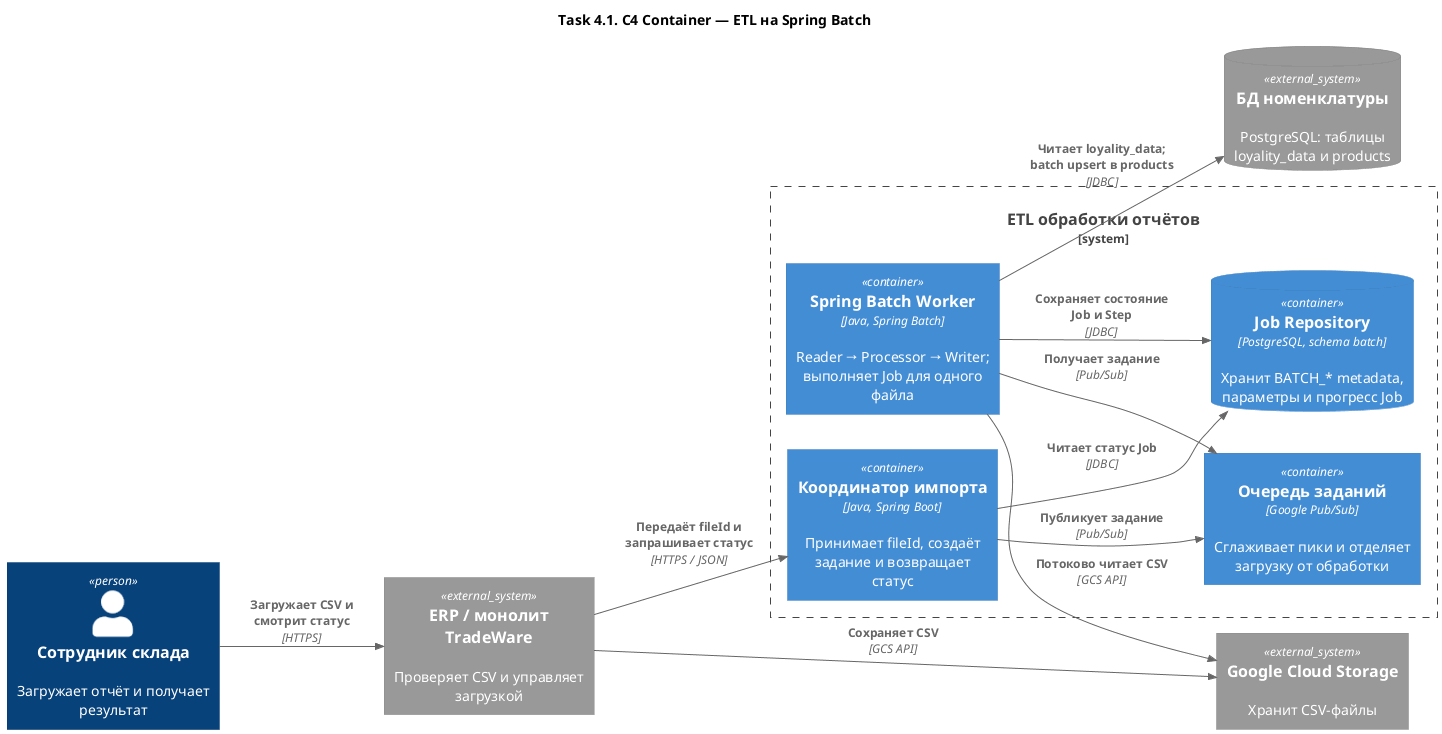

The diagram above was rendered by PlantUML. Its source (embedded in the PNG):
@startuml
!include <C4/C4_Container>

title Task 4.1. C4 Container — ETL на Spring Batch

LAYOUT_LEFT_RIGHT()

Person(employee, "Сотрудник склада", "Загружает отчёт и получает результат")
System_Ext(erp, "ERP / монолит TradeWare", "Проверяет CSV и управляет загрузкой")
System_Ext(gcs, "Google Cloud Storage", "Хранит CSV-файлы")
SystemDb_Ext(productDb, "БД номенклатуры", "PostgreSQL: таблицы loyality_data и products")

System_Boundary(etl, "ETL обработки отчётов") {
    Container(coordinator, "Координатор импорта", "Java, Spring Boot", "Принимает fileId, создаёт задание и возвращает статус")
    Container(queue, "Очередь заданий", "Google Pub/Sub", "Сглаживает пики и отделяет загрузку от обработки")
    Container(worker, "Spring Batch Worker", "Java, Spring Batch", "Reader → Processor → Writer; выполняет Job для одного файла")
    ContainerDb(jobRepository, "Job Repository", "PostgreSQL, schema batch", "Хранит BATCH_* metadata, параметры и прогресс Job")
}

Rel(employee, erp, "Загружает CSV и смотрит статус", "HTTPS")
Rel(erp, gcs, "Сохраняет CSV", "GCS API")
Rel(erp, coordinator, "Передаёт fileId и запрашивает статус", "HTTPS / JSON")
Rel(coordinator, queue, "Публикует задание", "Pub/Sub")
Rel(coordinator, jobRepository, "Читает статус Job", "JDBC")
Rel(worker, queue, "Получает задание", "Pub/Sub")
Rel(worker, gcs, "Потоково читает CSV", "GCS API")
Rel(worker, productDb, "Читает loyality_data; batch upsert в products", "JDBC")
Rel(worker, jobRepository, "Сохраняет состояние Job и Step", "JDBC")

@enduml